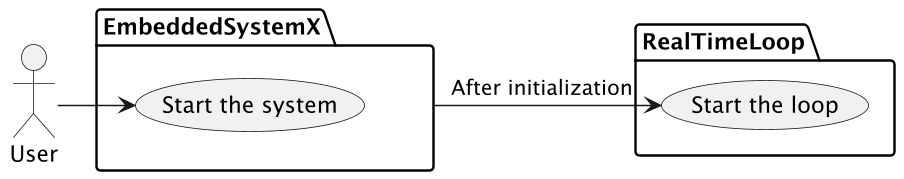

The diagram above was rendered by PlantUML. Its source (embedded in the PNG):
@startuml
'https://plantuml.com/use-case-diagram

actor User

package EmbeddedSystemX {
    usecase "Start the system" as STS
}
User -> STS
package RealTimeLoop {
    usecase "Start the loop" as STL
}
EmbeddedSystemX -> STL : After initialization

@enduml